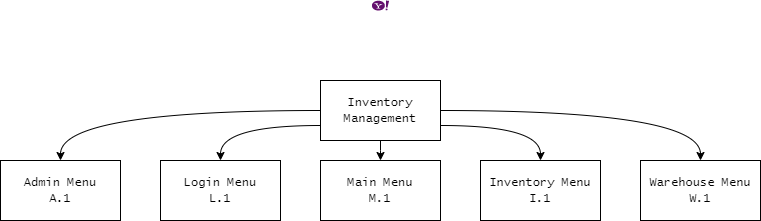

The diagram above was exported from draw.io. Its source (the exported page's mxGraphModel, read from the mxfile embedded in the PNG):
<mxGraphModel dx="782" dy="738" grid="1" gridSize="10" guides="1" tooltips="1" connect="1" arrows="1" fold="1" page="1" pageScale="1" pageWidth="827" pageHeight="1169" math="0" shadow="0">
  <root>
    <mxCell id="0" />
    <mxCell id="1" parent="0" />
    <mxCell id="-Tmmluvid1UFApto8960-4" style="edgeStyle=orthogonalEdgeStyle;orthogonalLoop=1;jettySize=auto;html=1;entryX=0.5;entryY=0;entryDx=0;entryDy=0;curved=1;exitX=0;exitY=0.75;exitDx=0;exitDy=0;" edge="1" parent="1" source="-Tmmluvid1UFApto8960-1" target="-Tmmluvid1UFApto8960-3">
      <mxGeometry relative="1" as="geometry" />
    </mxCell>
    <mxCell id="-Tmmluvid1UFApto8960-6" style="edgeStyle=orthogonalEdgeStyle;curved=1;orthogonalLoop=1;jettySize=auto;html=1;exitX=0.5;exitY=1;exitDx=0;exitDy=0;entryX=0.5;entryY=0;entryDx=0;entryDy=0;" edge="1" parent="1" source="-Tmmluvid1UFApto8960-1" target="-Tmmluvid1UFApto8960-5">
      <mxGeometry relative="1" as="geometry">
        <Array as="points">
          <mxPoint x="420" y="150" />
          <mxPoint x="420" y="150" />
        </Array>
      </mxGeometry>
    </mxCell>
    <mxCell id="-Tmmluvid1UFApto8960-8" style="edgeStyle=orthogonalEdgeStyle;curved=1;orthogonalLoop=1;jettySize=auto;html=1;exitX=1;exitY=0.75;exitDx=0;exitDy=0;entryX=0.5;entryY=0;entryDx=0;entryDy=0;" edge="1" parent="1" source="-Tmmluvid1UFApto8960-1" target="-Tmmluvid1UFApto8960-7">
      <mxGeometry relative="1" as="geometry">
        <Array as="points">
          <mxPoint x="580" y="125" />
        </Array>
      </mxGeometry>
    </mxCell>
    <mxCell id="-Tmmluvid1UFApto8960-10" style="edgeStyle=orthogonalEdgeStyle;curved=1;orthogonalLoop=1;jettySize=auto;html=1;exitX=1;exitY=0.5;exitDx=0;exitDy=0;entryX=0.5;entryY=0;entryDx=0;entryDy=0;" edge="1" parent="1" source="-Tmmluvid1UFApto8960-1" target="-Tmmluvid1UFApto8960-9">
      <mxGeometry relative="1" as="geometry" />
    </mxCell>
    <mxCell id="-Tmmluvid1UFApto8960-12" style="edgeStyle=orthogonalEdgeStyle;curved=1;orthogonalLoop=1;jettySize=auto;html=1;exitX=0;exitY=0.5;exitDx=0;exitDy=0;" edge="1" parent="1" source="-Tmmluvid1UFApto8960-1" target="-Tmmluvid1UFApto8960-11">
      <mxGeometry relative="1" as="geometry" />
    </mxCell>
    <mxCell id="-Tmmluvid1UFApto8960-1" value="&lt;font face=&quot;Lucida Console&quot; style=&quot;font-size: 12px;&quot;&gt;Inventory Management&lt;/font&gt;" style="rounded=0;whiteSpace=wrap;html=1;" vertex="1" parent="1">
      <mxGeometry x="360" y="80" width="120" height="60" as="geometry" />
    </mxCell>
    <mxCell id="-Tmmluvid1UFApto8960-2" value="" style="dashed=0;outlineConnect=0;html=1;align=center;labelPosition=center;verticalLabelPosition=bottom;verticalAlign=top;shape=mxgraph.weblogos.yahoo_2;fillColor=#65106E;strokeColor=none" vertex="1" parent="1">
      <mxGeometry x="411.42" width="17.17" height="10" as="geometry" />
    </mxCell>
    <mxCell id="-Tmmluvid1UFApto8960-3" value="&lt;font face=&quot;Lucida Console&quot;&gt;Login Menu&lt;br&gt;L.1&lt;/font&gt;" style="rounded=0;whiteSpace=wrap;html=1;" vertex="1" parent="1">
      <mxGeometry x="200" y="160" width="120" height="60" as="geometry" />
    </mxCell>
    <mxCell id="-Tmmluvid1UFApto8960-5" value="&lt;font face=&quot;Lucida Console&quot;&gt;Main Menu&lt;br&gt;M.1&lt;/font&gt;" style="rounded=0;whiteSpace=wrap;html=1;" vertex="1" parent="1">
      <mxGeometry x="360" y="160" width="120" height="60" as="geometry" />
    </mxCell>
    <mxCell id="-Tmmluvid1UFApto8960-7" value="&lt;font face=&quot;Lucida Console&quot;&gt;Inventory Menu&lt;br&gt;I.1&lt;/font&gt;" style="rounded=0;whiteSpace=wrap;html=1;" vertex="1" parent="1">
      <mxGeometry x="520" y="160" width="120" height="60" as="geometry" />
    </mxCell>
    <mxCell id="-Tmmluvid1UFApto8960-9" value="&lt;font face=&quot;Lucida Console&quot;&gt;Warehouse Menu&lt;br&gt;W.1&lt;/font&gt;" style="rounded=0;whiteSpace=wrap;html=1;" vertex="1" parent="1">
      <mxGeometry x="680" y="160" width="120" height="60" as="geometry" />
    </mxCell>
    <mxCell id="-Tmmluvid1UFApto8960-11" value="&lt;font face=&quot;Lucida Console&quot;&gt;Admin Menu&lt;br&gt;A.1&lt;/font&gt;" style="rounded=0;whiteSpace=wrap;html=1;" vertex="1" parent="1">
      <mxGeometry x="40" y="160" width="120" height="60" as="geometry" />
    </mxCell>
  </root>
</mxGraphModel>